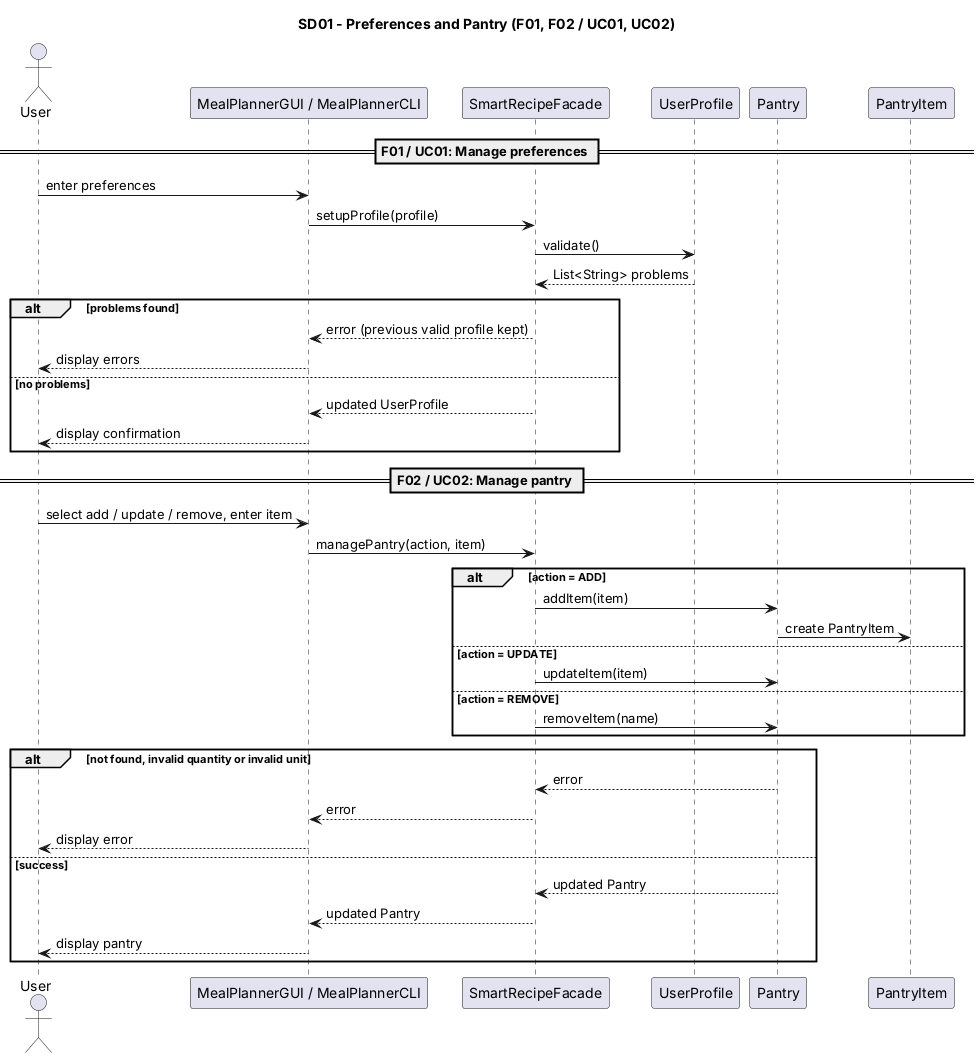

The diagram above was rendered by PlantUML. Its source (embedded in the PNG):
@startuml
title SD01 - Preferences and Pantry (F01, F02 / UC01, UC02)

actor User
participant "MealPlannerGUI / MealPlannerCLI" as UI
participant SmartRecipeFacade as Facade
participant UserProfile as Profile
participant Pantry
participant PantryItem as Item

== F01 / UC01: Manage preferences ==
User -> UI : enter preferences
UI -> Facade : setupProfile(profile)
Facade -> Profile : validate()
Profile --> Facade : List<String> problems
alt problems found
    Facade --> UI : error (previous valid profile kept)
    UI --> User : display errors
else no problems
    Facade --> UI : updated UserProfile
    UI --> User : display confirmation
end

== F02 / UC02: Manage pantry ==
User -> UI : select add / update / remove, enter item
UI -> Facade : managePantry(action, item)
alt action = ADD
    Facade -> Pantry : addItem(item)
    Pantry -> Item : create PantryItem
else action = UPDATE
    Facade -> Pantry : updateItem(item)
else action = REMOVE
    Facade -> Pantry : removeItem(name)
end
alt not found, invalid quantity or invalid unit
    Pantry --> Facade : error
    Facade --> UI : error
    UI --> User : display error
else success
    Pantry --> Facade : updated Pantry
    Facade --> UI : updated Pantry
    UI --> User : display pantry
end
@enduml